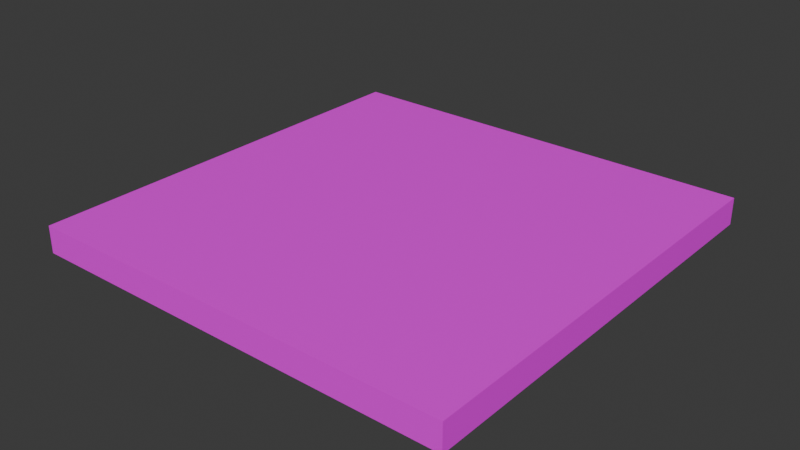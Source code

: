# Source: table.blend  (saved by Blender 4.2.66; exported with 4.5.12 LTS)
import bpy
from mathutils import Matrix  # noqa: F401  (used for matrix-valued properties, if any)

bpy.ops.wm.read_factory_settings(use_empty=True)
scene = bpy.context.scene
scene.name = 'Scene'

# ---- collections
col_collection = bpy.data.collections.new('Collection'); scene.collection.children.link(col_collection)

# ---- images (referenced by path relative to the original .blend; pixels are not part of the script)
import os
ASSET_DIR = os.environ.get("B2B_ASSET_DIR", "")  # directory of the original .blend (textures are referenced by path, not embedded)
HERE = os.path.dirname(os.path.abspath(__file__))  # packed textures are extracted next to this script under _unpacked/

def load_image(name, relpath, width, height, colorspace="sRGB"):
    """Load a texture the original file referenced (path relative to the .blend, or extracted next to this script)."""
    p = next((c for c in (os.path.join(HERE, relpath), os.path.join(ASSET_DIR, relpath)) if relpath and os.path.exists(c)), "")
    if p:
        img = bpy.data.images.load(p, check_existing=True)
        img.name = name
    else:  # same state as the original file: an image datablock whose file is absent (Cycles renders it pink)
        img = bpy.data.images.new(name, width, height)
        img.source = "FILE"
        img.filepath = "//" + (relpath or name)
    img.colorspace_settings.name = colorspace
    return img
img_texturemap_png = load_image('texturemap.png', 'texturemap.png', 1024, 1024, 'sRGB')

# ---- materials (node trees are filled in below, after node groups)
mat_top = bpy.data.materials.new('Top')
mat_top.alpha_threshold = 0.0
mat_top.use_transparent_shadow = False
mat_top.roughness = 0.5
mat_top.line_color = (0.0, 0.0, 0.0, 1.0)

# ---- material node trees
mat_top.use_nodes = True; mat_top.node_tree.nodes.clear()
_N = mat_top.node_tree.nodes; _L = mat_top.node_tree.links
n0 = _N.new('ShaderNodeOutputMaterial'); n0.name = 'Material Output'; n0.location = (297, 277)
n1 = _N.new('ShaderNodeBsdfPrincipled'); n1.name = 'Principled BSDF'; n1.location = (7, 277)
n1.inputs[3].default_value = 1.45
n2 = _N.new('ShaderNodeTexImage'); n2.name = 'Image Texture'; n2.location = (-292, 237)
n2.image = img_texturemap_png
n2.interpolation = 'Closest'
_L.new(n1.outputs[0], n0.inputs[0])
_L.new(n2.outputs[0], n1.inputs[0])
n0.is_active_output = True

# ---- world
world_world = bpy.data.worlds.new('World'); scene.world = world_world
world_world.use_nodes = True; world_world.node_tree.nodes.clear()
_N = world_world.node_tree.nodes; _L = world_world.node_tree.links
n0 = _N.new('ShaderNodeOutputWorld'); n0.name = 'World Output'; n0.location = (300, 300)
n1 = _N.new('ShaderNodeBackground'); n1.name = 'Background'; n1.location = (10, 300)
n1.inputs[0].default_value = (0.05088, 0.05088, 0.05088, 1.0)
_L.new(n1.outputs[0], n0.inputs[0])
n0.is_active_output = True
world_world.color = (0.05088, 0.05088, 0.05088)
world_world.sun_shadow_jitter_overblur = 0.0

# ---- meshes
me_cube = bpy.data.meshes.new('Cube')
me_cube.from_pydata([(1.0, 1.0, 1.0), (1.0, 1.0, 0.875), (1.0, -1.0, 1.0), (1.0, -1.0, 0.875), (-1.0, 1.0, 1.0), (-1.0, 1.0, 0.875), (-1.0, -1.0, 1.0), (-1.0, -1.0, 0.875)], [], [(0, 4, 6, 2), (3, 2, 6, 7), (7, 6, 4, 5), (1, 0, 2, 3), (5, 4, 0, 1), (5, 1, 3, 7)])
_uv = me_cube.uv_layers.new(name='UVMap')
_uv.uv.foreach_set('vector', [0.9999, 0.9999, 0.0001, 0.9999, 9.995e-05, 0.0001, 0.9999, 9.996e-05, 2.497e-05, 2.497e-05, 0.06252, 2.497e-05, 0.06252, 1.0, 2.502e-05, 1.0, 0.06252, 1.0, 2.502e-05, 1.0, 2.497e-05, 2.497e-05, 0.06252, 2.497e-05, 2.497e-05, 2.497e-05, 0.06252, 2.497e-05, 0.06252, 1.0, 2.502e-05, 1.0, 0.06252, 1.0, 2.502e-05, 1.0, 2.497e-05, 2.497e-05, 0.06252, 2.497e-05, 0.9999, 0.9999, 9.995e-05, 0.9999, 9.995e-05, 0.0001002, 0.9999, 0.0001])
me_cube.materials.append(mat_top)
me_cube.use_mirror_vertex_groups = False
me_cube.update()

# ---- objects
ob_cube = bpy.data.objects.new('Cube', me_cube)

# ---- transforms, parenting, visibility, modifiers, constraints
ob_cube.location = (0.0, 0.0, 0.0)
ob_cube.scale = (0.5, 0.5, 0.5)
ob_cube.lock_rotations_4d = False
ob_cube.empty_display_type = 'ARROWS'
ob_cube.lineart.crease_threshold = 0.0

# ---- collection membership
col_collection.objects.link(ob_cube)

# ---- scene / render settings (as saved in the file)
scene.frame_start = 1; scene.frame_end = 250; scene.frame_set(1)
scene.render.engine = 'BLENDER_EEVEE_NEXT'
bpy.context.view_layer.update()

# ---- added for rendering (the .blend has no active camera and no usable light): camera, sun
cam_auto = bpy.data.cameras.new('AutoCamera')
cam_auto.lens = 50.0
cam_auto.sensor_width = 36.0
cam_auto.clip_end = 1000.0
ob_auto_camera = bpy.data.objects.new('AutoCamera', cam_auto)
scene.collection.objects.link(ob_auto_camera)
ob_auto_camera.location = (1.30974, -1.57169, 1.51654)
ob_auto_camera.rotation_euler = (1.09748, -7.21219e-08, 0.694738)
scene.camera = ob_auto_camera
light_auto_sun = bpy.data.lights.new('AutoSun', 'SUN')
light_auto_sun.energy = 3.0
light_auto_sun.angle = 0.0523599
ob_auto_sun = bpy.data.objects.new('AutoSun', light_auto_sun)
scene.collection.objects.link(ob_auto_sun)
ob_auto_sun.rotation_euler = (0.872665, 0.174533, 0.523599)
bpy.context.view_layer.update()
